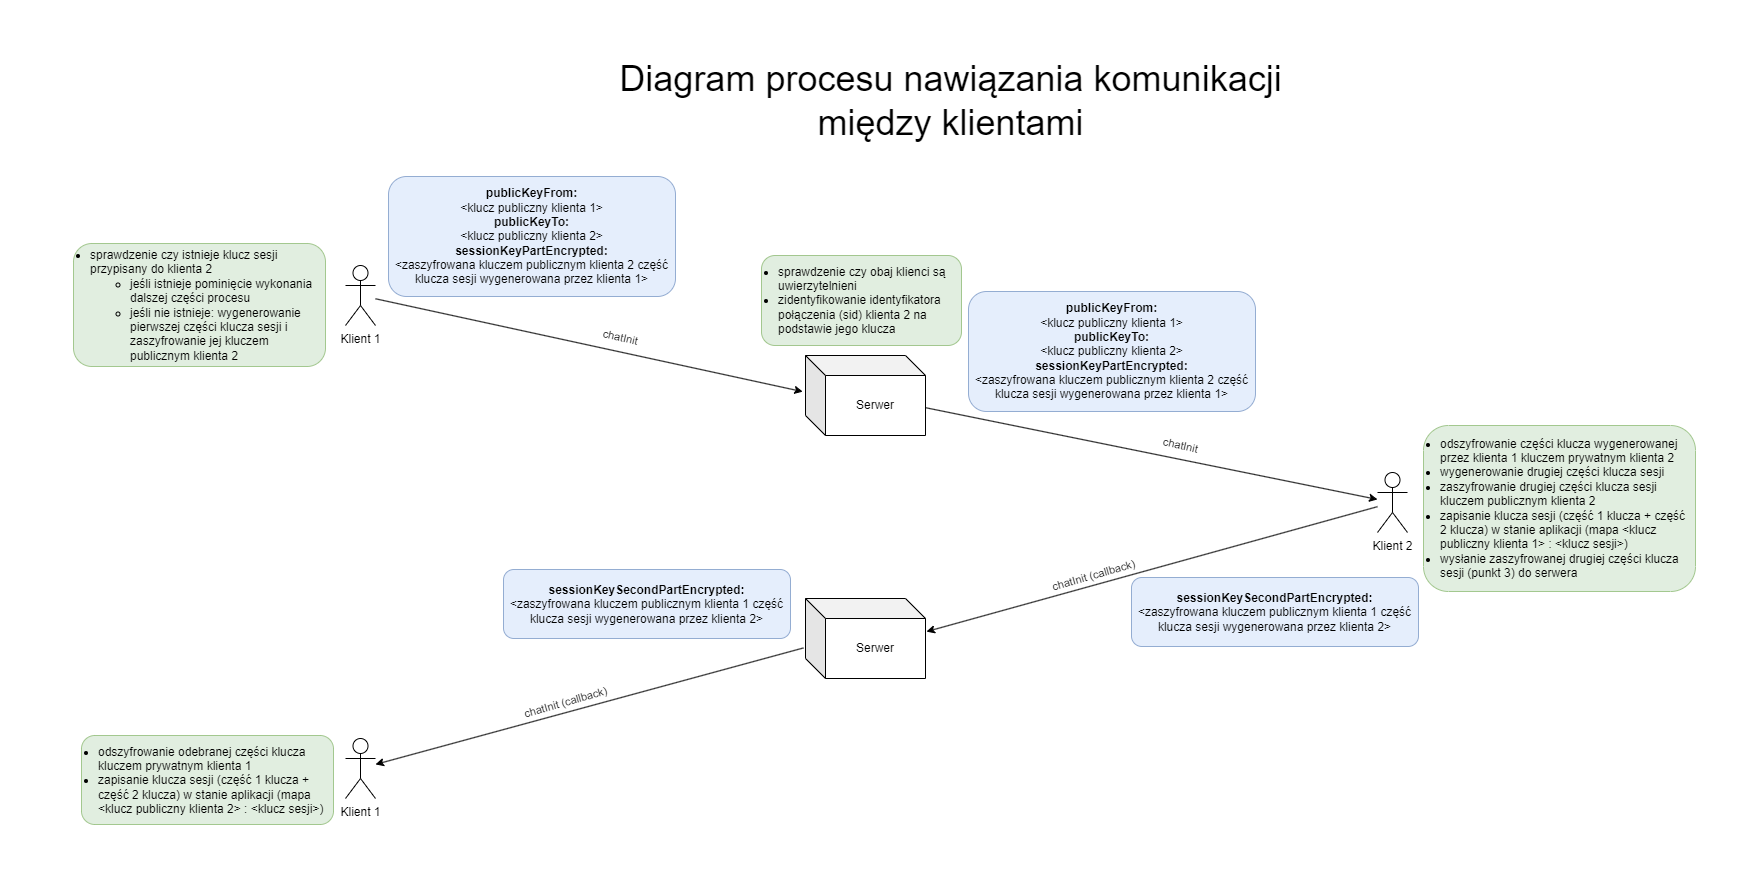

The diagram above was exported from draw.io. Its source (the exported page's mxGraphModel, read from the mxfile embedded in the PNG):
<mxGraphModel dx="4923" dy="2643" grid="0" gridSize="10" guides="1" tooltips="1" connect="1" arrows="1" fold="1" page="1" pageScale="1" pageWidth="827" pageHeight="1169" math="0" shadow="0">
  <root>
    <mxCell id="0" />
    <mxCell id="1" parent="0" />
    <mxCell id="2" value="Diagram procesu nawiązania komunikacji&lt;br&gt;między klientami" style="text;html=1;align=center;verticalAlign=middle;resizable=0;points=[];autosize=1;strokeColor=none;fillColor=none;fontSize=36;" vertex="1" parent="1">
      <mxGeometry x="-1624" y="-145" width="690" height="100" as="geometry" />
    </mxCell>
    <mxCell id="3" value="&lt;div style=&quot;&quot;&gt;&lt;span style=&quot;background-color: initial;&quot;&gt;&lt;b style=&quot;&quot;&gt;&lt;font style=&quot;font-size: 12px;&quot;&gt;publicKeyFrom:&lt;/font&gt;&lt;/b&gt;&lt;/span&gt;&lt;/div&gt;&lt;div style=&quot;&quot;&gt;&lt;font style=&quot;font-size: 12px;&quot;&gt;&lt;span style=&quot;background-color: initial;&quot;&gt;&amp;lt;klucz publiczny klienta 1&amp;gt;&lt;br&gt;&lt;/span&gt;&lt;b&gt;publicKeyTo:&lt;/b&gt;&lt;/font&gt;&lt;/div&gt;&lt;div style=&quot;&quot;&gt;&lt;font style=&quot;font-size: 12px;&quot;&gt;&amp;lt;klucz publiczny klienta 2&amp;gt;&lt;br&gt;&lt;b&gt;sessionKeyPartEncrypted:&lt;/b&gt;&lt;/font&gt;&lt;/div&gt;&lt;div style=&quot;&quot;&gt;&lt;font style=&quot;font-size: 12px;&quot;&gt;&amp;lt;zaszyfrowana kluczem publicznym klienta 2 część klucza sesji wygenerowana przez klienta 1&amp;gt;&lt;/font&gt;&lt;/div&gt;" style="rounded=1;whiteSpace=wrap;html=1;fillColor=#dae8fc;strokeColor=#6c8ebf;spacingTop=0;verticalAlign=middle;spacingBottom=0;opacity=70;" vertex="1" parent="1">
      <mxGeometry x="-1841" y="-19" width="287" height="120" as="geometry" />
    </mxCell>
    <mxCell id="4" value="Klient 1" style="shape=umlActor;verticalLabelPosition=bottom;verticalAlign=top;html=1;outlineConnect=0;" vertex="1" parent="1">
      <mxGeometry x="-1884" y="70" width="30" height="60" as="geometry" />
    </mxCell>
    <mxCell id="5" value="Serwer" style="shape=cube;whiteSpace=wrap;html=1;boundedLbl=1;backgroundOutline=1;darkOpacity=0.05;darkOpacity2=0.1;" vertex="1" parent="1">
      <mxGeometry x="-1424" y="160" width="120" height="80" as="geometry" />
    </mxCell>
    <mxCell id="6" value="" style="endArrow=classic;html=1;rounded=0;entryX=-0.023;entryY=0.452;entryDx=0;entryDy=0;entryPerimeter=0;" edge="1" source="4" target="5" parent="1">
      <mxGeometry width="50" height="50" relative="1" as="geometry">
        <mxPoint x="-1654" y="260" as="sourcePoint" />
        <mxPoint x="-1604" y="210" as="targetPoint" />
      </mxGeometry>
    </mxCell>
    <mxCell id="7" value="chatInit" style="edgeLabel;html=1;align=center;verticalAlign=middle;resizable=0;points=[];rotation=13;" vertex="1" connectable="0" parent="6">
      <mxGeometry x="-0.2211" y="1" relative="1" as="geometry">
        <mxPoint x="78" y="2" as="offset" />
      </mxGeometry>
    </mxCell>
    <mxCell id="8" value="Serwer" style="shape=cube;whiteSpace=wrap;html=1;boundedLbl=1;backgroundOutline=1;darkOpacity=0.05;darkOpacity2=0.1;" vertex="1" parent="1">
      <mxGeometry x="-1424" y="403" width="120" height="80" as="geometry" />
    </mxCell>
    <mxCell id="9" value="Klient 1" style="shape=umlActor;verticalLabelPosition=bottom;verticalAlign=top;html=1;outlineConnect=0;" vertex="1" parent="1">
      <mxGeometry x="-1884" y="543" width="30" height="60" as="geometry" />
    </mxCell>
    <mxCell id="10" value="&lt;div style=&quot;&quot;&gt;&lt;ul&gt;&lt;li&gt;&lt;font style=&quot;font-size: 12px;&quot;&gt;odszyfrowanie odebranej części klucza kluczem prywatnym klienta 1&lt;/font&gt;&lt;/li&gt;&lt;li style=&quot;border-color: var(--border-color);&quot;&gt;zapisanie klucza sesji (część 1 klucza + część 2 klucza) w stanie aplikacji (mapa &amp;lt;klucz publiczny klienta 2&amp;gt; : &amp;lt;klucz sesji&amp;gt;)&lt;/li&gt;&lt;/ul&gt;&lt;/div&gt;" style="rounded=1;whiteSpace=wrap;html=1;fillColor=#d5e8d4;strokeColor=#82b366;spacingTop=0;verticalAlign=middle;spacingBottom=0;opacity=70;align=left;labelPosition=center;verticalLabelPosition=middle;spacingLeft=-25;" vertex="1" parent="1">
      <mxGeometry x="-2148" y="540" width="252" height="89" as="geometry" />
    </mxCell>
    <mxCell id="11" value="Klient 2" style="shape=umlActor;verticalLabelPosition=bottom;verticalAlign=top;html=1;outlineConnect=0;" vertex="1" parent="1">
      <mxGeometry x="-852" y="277" width="30" height="60" as="geometry" />
    </mxCell>
    <mxCell id="12" value="" style="endArrow=classic;html=1;rounded=0;" edge="1" source="5" target="11" parent="1">
      <mxGeometry width="50" height="50" relative="1" as="geometry">
        <mxPoint x="-1234" y="170" as="sourcePoint" />
        <mxPoint x="-867" y="356.5" as="targetPoint" />
      </mxGeometry>
    </mxCell>
    <mxCell id="13" value="chatInit" style="edgeLabel;html=1;align=center;verticalAlign=middle;resizable=0;points=[];rotation=13;" vertex="1" connectable="0" parent="12">
      <mxGeometry x="-0.2211" y="1" relative="1" as="geometry">
        <mxPoint x="78" y="2" as="offset" />
      </mxGeometry>
    </mxCell>
    <mxCell id="14" value="&lt;div style=&quot;&quot;&gt;&lt;ul&gt;&lt;li&gt;&lt;span style=&quot;&quot;&gt;sprawdzenie czy obaj klienci są uwierzytelnieni&lt;/span&gt;&lt;/li&gt;&lt;li&gt;&lt;span style=&quot;&quot;&gt;zidentyfikowanie identyfikatora połączenia (sid) klienta 2 na podstawie jego klucza&lt;/span&gt;&lt;/li&gt;&lt;/ul&gt;&lt;/div&gt;" style="rounded=1;whiteSpace=wrap;html=1;fillColor=#d5e8d4;strokeColor=#82b366;spacingTop=0;verticalAlign=middle;spacingBottom=0;opacity=70;align=left;labelPosition=center;verticalLabelPosition=middle;spacingLeft=-25;" vertex="1" parent="1">
      <mxGeometry x="-1468" y="60" width="200" height="90" as="geometry" />
    </mxCell>
    <mxCell id="15" value="&lt;div style=&quot;&quot;&gt;&lt;ul&gt;&lt;li&gt;odszyfrowanie części klucza wygenerowanej przez klienta 1 kluczem prywatnym klienta 2&lt;/li&gt;&lt;li&gt;wygenerowanie drugiej części klucza sesji&lt;/li&gt;&lt;li&gt;zaszyfrowanie drugiej części klucza sesji kluczem publicznym klienta 2&lt;/li&gt;&lt;li&gt;zapisanie klucza sesji (część 1 klucza + część 2 klucza) w stanie aplikacji (mapa &amp;lt;klucz publiczny klienta 1&amp;gt; : &amp;lt;klucz sesji&amp;gt;)&lt;/li&gt;&lt;li&gt;wysłanie zaszyfrowanej drugiej części klucza sesji (punkt 3) do serwera&lt;/li&gt;&lt;/ul&gt;&lt;/div&gt;" style="rounded=1;whiteSpace=wrap;html=1;fillColor=#d5e8d4;strokeColor=#82b366;spacingTop=0;verticalAlign=middle;spacingBottom=0;opacity=70;align=left;labelPosition=center;verticalLabelPosition=middle;spacingLeft=-25;" vertex="1" parent="1">
      <mxGeometry x="-806" y="230" width="272" height="166" as="geometry" />
    </mxCell>
    <mxCell id="16" value="&lt;div style=&quot;&quot;&gt;&lt;span style=&quot;background-color: initial;&quot;&gt;&lt;b style=&quot;&quot;&gt;&lt;font style=&quot;font-size: 12px;&quot;&gt;publicKeyFrom:&lt;/font&gt;&lt;/b&gt;&lt;/span&gt;&lt;/div&gt;&lt;div style=&quot;&quot;&gt;&lt;font style=&quot;font-size: 12px;&quot;&gt;&lt;span style=&quot;background-color: initial;&quot;&gt;&amp;lt;klucz publiczny klienta 1&amp;gt;&lt;br&gt;&lt;/span&gt;&lt;b&gt;publicKeyTo:&lt;/b&gt;&lt;/font&gt;&lt;/div&gt;&lt;div style=&quot;&quot;&gt;&lt;font style=&quot;font-size: 12px;&quot;&gt;&amp;lt;klucz publiczny klienta 2&amp;gt;&lt;br&gt;&lt;b&gt;sessionKeyPartEncrypted:&lt;/b&gt;&lt;/font&gt;&lt;/div&gt;&lt;div style=&quot;&quot;&gt;&lt;font style=&quot;font-size: 12px;&quot;&gt;&amp;lt;zaszyfrowana kluczem publicznym klienta 2 część klucza sesji wygenerowana przez klienta 1&amp;gt;&lt;/font&gt;&lt;/div&gt;" style="rounded=1;whiteSpace=wrap;html=1;fillColor=#dae8fc;strokeColor=#6c8ebf;spacingTop=0;verticalAlign=middle;spacingBottom=0;opacity=70;" vertex="1" parent="1">
      <mxGeometry x="-1261" y="96" width="287" height="120" as="geometry" />
    </mxCell>
    <mxCell id="17" value="" style="endArrow=classic;html=1;rounded=0;entryX=1.008;entryY=0.414;entryDx=0;entryDy=0;entryPerimeter=0;" edge="1" source="11" target="8" parent="1">
      <mxGeometry width="50" height="50" relative="1" as="geometry">
        <mxPoint x="-1367" y="474" as="sourcePoint" />
        <mxPoint x="-1317" y="424" as="targetPoint" />
      </mxGeometry>
    </mxCell>
    <mxCell id="18" value="chatInit (callback)" style="edgeLabel;html=1;align=center;verticalAlign=middle;resizable=0;points=[];labelBackgroundColor=none;rotation=344;" vertex="1" connectable="0" parent="17">
      <mxGeometry x="0.3" y="3" relative="1" as="geometry">
        <mxPoint x="7" y="-16" as="offset" />
      </mxGeometry>
    </mxCell>
    <mxCell id="19" value="&lt;div style=&quot;&quot;&gt;&lt;b style=&quot;background-color: initial;&quot;&gt;sessionKeySecondPartEncrypted:&lt;/b&gt;&lt;br&gt;&lt;/div&gt;&lt;div style=&quot;&quot;&gt;&lt;font style=&quot;font-size: 12px;&quot;&gt;&amp;lt;zaszyfrowana kluczem publicznym klienta 1 część klucza sesji wygenerowana przez klienta 2&amp;gt;&lt;/font&gt;&lt;/div&gt;" style="rounded=1;whiteSpace=wrap;html=1;fillColor=#dae8fc;strokeColor=#6c8ebf;spacingTop=0;verticalAlign=middle;spacingBottom=0;opacity=70;" vertex="1" parent="1">
      <mxGeometry x="-1098" y="382" width="287" height="69" as="geometry" />
    </mxCell>
    <mxCell id="20" value="" style="endArrow=classic;html=1;rounded=0;exitX=-0.017;exitY=0.618;exitDx=0;exitDy=0;exitPerimeter=0;" edge="1" source="8" target="9" parent="1">
      <mxGeometry width="50" height="50" relative="1" as="geometry">
        <mxPoint x="-1479" y="452" as="sourcePoint" />
        <mxPoint x="-1657" y="593" as="targetPoint" />
      </mxGeometry>
    </mxCell>
    <mxCell id="21" value="chatInit (callback)" style="edgeLabel;html=1;align=center;verticalAlign=middle;resizable=0;points=[];labelBackgroundColor=none;rotation=344;" vertex="1" connectable="0" parent="20">
      <mxGeometry x="0.3" y="3" relative="1" as="geometry">
        <mxPoint x="38" y="-25" as="offset" />
      </mxGeometry>
    </mxCell>
    <mxCell id="22" value="&lt;div style=&quot;&quot;&gt;&lt;b style=&quot;background-color: initial;&quot;&gt;sessionKeySecondPartEncrypted:&lt;/b&gt;&lt;br&gt;&lt;/div&gt;&lt;div style=&quot;&quot;&gt;&lt;font style=&quot;font-size: 12px;&quot;&gt;&amp;lt;zaszyfrowana kluczem publicznym klienta 1 część klucza sesji wygenerowana przez klienta 2&amp;gt;&lt;/font&gt;&lt;/div&gt;" style="rounded=1;whiteSpace=wrap;html=1;fillColor=#dae8fc;strokeColor=#6c8ebf;spacingTop=0;verticalAlign=middle;spacingBottom=0;opacity=70;" vertex="1" parent="1">
      <mxGeometry x="-1726" y="374" width="287" height="69" as="geometry" />
    </mxCell>
    <mxCell id="23" value="&lt;div style=&quot;&quot;&gt;&lt;ul&gt;&lt;li&gt;sprawdzenie czy istnieje klucz sesji przypisany do klienta 2&lt;/li&gt;&lt;ul&gt;&lt;li&gt;jeśli istnieje pominięcie wykonania dalszej części procesu&lt;/li&gt;&lt;li&gt;jeśli nie istnieje: wygenerowanie pierwszej części klucza sesji i zaszyfrowanie jej kluczem publicznym klienta 2&lt;/li&gt;&lt;/ul&gt;&lt;/ul&gt;&lt;/div&gt;" style="rounded=1;whiteSpace=wrap;html=1;fillColor=#d5e8d4;strokeColor=#82b366;spacingTop=0;verticalAlign=middle;spacingBottom=0;opacity=70;align=left;labelPosition=center;verticalLabelPosition=middle;spacingLeft=-25;" vertex="1" parent="1">
      <mxGeometry x="-2156" y="48" width="252" height="123" as="geometry" />
    </mxCell>
  </root>
</mxGraphModel>